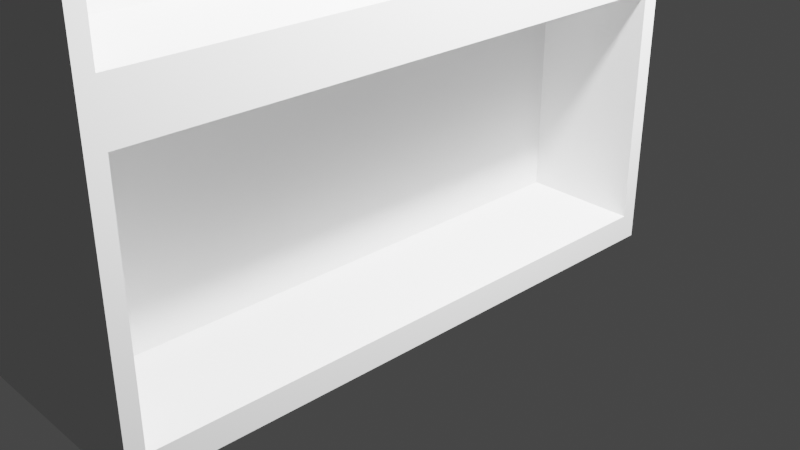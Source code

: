 # Source: Boekenkast.blend  (saved by Blender 2.93.21; exported with 4.5.12 LTS)
import bpy
from mathutils import Matrix  # noqa: F401  (used for matrix-valued properties, if any)

bpy.ops.wm.read_factory_settings(use_empty=True)
scene = bpy.context.scene
scene.name = 'Scene'

# ---- collections
col_collection = bpy.data.collections.new('Collection'); scene.collection.children.link(col_collection)

# ---- world
world_world = bpy.data.worlds.new('World'); scene.world = world_world
world_world.use_nodes = True; world_world.node_tree.nodes.clear()
_N = world_world.node_tree.nodes; _L = world_world.node_tree.links
n0 = _N.new('ShaderNodeOutputWorld'); n0.name = 'World Output'; n0.location = (300, 300)
n1 = _N.new('ShaderNodeBackground'); n1.name = 'Background'; n1.location = (10, 300)
n1.inputs[0].default_value = (0.05088, 0.05088, 0.05088, 1.0)
_L.new(n1.outputs[0], n0.inputs[0])
n0.is_active_output = True
world_world.color = (0.05088, 0.05088, 0.05088)
world_world.use_sun_shadow = False
world_world.sun_shadow_jitter_overblur = 0.0

# ---- cameras
cam_camera = bpy.data.cameras.new('Camera')
cam_camera.clip_end = 100.0
cam_camera.ortho_scale = 7.314

# ---- lights
light_light = bpy.data.lights.new('Light', 'POINT')
light_light.transmission_factor = 0.0
light_light.energy = 1000.0
light_light.shadow_soft_size = 0.1
light_light.shadow_maximum_resolution = 0.006
light_light.use_absolute_resolution = True

# ---- meshes
me_cube_001 = bpy.data.meshes.new('Cube.001')
me_cube_001.from_pydata([(-1.0, -0.9681, -0.9681), (-1.0, -0.9621, 0.9621), (-1.0, 0.9681, -0.9681), (-1.0, 0.9621, 0.9621), (1.0, -0.9448, -0.9448), (1.0, -0.95, 0.95), (1.0, 0.9448, -0.9448), (1.0, 0.95, 0.95), (-1.0, -0.9653, 0.4548), (-1.0, 0.9653, 0.4548), (1.0, 0.9479, 0.4374), (1.0, -0.9479, 0.4374), (-1.0, 0.9653, 0.102), (1.0, 0.9479, 0.1194), (1.0, -0.9479, 0.1194), (-1.0, -0.9653, 0.102), (-1.0, 0.9705, -0.3856), (1.0, 0.9499, -0.3651), (1.0, -0.9499, -0.3651), (-1.0, -0.9705, -0.3856), (-1.0, -0.9705, 0.03779), (-1.0, -0.9621, 0.5274), (-1.0, 0.9621, 0.5274), (-1.0, 0.9705, 0.03779), (-0.2495, -0.9653, 0.102), (-0.2495, -0.9653, 0.4548), (-0.2495, 0.9653, 0.4548), (-0.2495, 0.9653, 0.102), (1.0, 0.95, 0.5395), (1.0, -0.95, 0.5395), (1.0, 0.9499, 0.01721), (1.0, -0.9499, 0.01721), (0.1536, 0.9479, 0.4374), (0.1536, -0.9479, 0.4374), (0.1536, 0.9479, 0.1194), (0.1536, -0.9479, 0.1194), (-1.0, -0.9681, -0.4471), (-1.0, -1.0, 0.06729), (-1.0, 1.0, 0.06729), (-1.0, 0.9681, -0.4471), (-1.0, 1.0, -1.0), (-1.0, -1.0, -1.0), (-1.0, 1.0, -0.4151), (-1.0, -1.0, -0.4151), (-1.0, -1.0, 0.4895), (-1.0, -1.0, 1.0), (-1.0, 1.0, 1.0), (-1.0, 1.0, 0.4895), (1.0, 1.0, 1.0), (1.0, -1.0, 1.0), (1.0, 1.0, 0.4895), (1.0, -1.0, 0.4895), (1.0, 1.0, 0.06729), (1.0, -1.0, 0.06729), (1.0, 0.9448, -0.4703), (1.0, -0.9448, -0.4703), (1.0, 1.0, -0.4151), (1.0, 1.0, -1.0), (1.0, -1.0, -1.0), (1.0, -1.0, -0.4151), (0.2512, 0.9448, -0.4703), (0.2512, 0.9448, -0.9448), (0.2512, -0.9448, -0.9448), (0.2512, -0.9448, -0.4703), (0.2643, 0.9499, 0.01721), (0.2643, -0.9499, 0.01721), (0.2643, 0.9499, -0.3651), (0.2643, -0.9499, -0.3651), (0.2765, 0.95, 0.95), (0.2765, -0.95, 0.95), (0.2765, 0.95, 0.5395), (0.2765, -0.95, 0.5395), (-0.2, -0.9621, 0.5274), (-0.2, -0.9621, 0.9621), (-0.2, 0.9621, 0.9621), (-0.2, 0.9621, 0.5274), (-0.3462, -0.9705, -0.3856), (-0.3462, -0.9705, 0.03779), (-0.3462, 0.9705, 0.03779), (-0.3462, 0.9705, -0.3856), (-0.2884, 0.9681, -0.9681), (-0.2884, -0.9681, -0.9681), (-0.2884, 0.9681, -0.4471), (-0.2884, -0.9681, -0.4471)], [], [(22, 21, 72, 75), (47, 46, 48, 50), (5, 29, 71, 69), (51, 49, 45, 44), (40, 57, 58, 41), (48, 46, 45, 49), (53, 51, 44, 37), (13, 10, 32, 34), (38, 47, 50, 52), (9, 12, 27, 26), (20, 23, 78, 77), (42, 38, 52, 56), (31, 18, 67, 65), (59, 53, 37, 43), (58, 59, 43, 41), (54, 55, 63, 60), (40, 42, 56, 57), (0, 36, 83, 81), (8, 15, 37, 44), (9, 8, 44, 47), (12, 9, 47, 38), (15, 12, 38, 37), (24, 25, 26, 27), (15, 8, 25, 24), (12, 15, 24, 27), (8, 9, 26, 25), (11, 10, 50, 51), (10, 13, 52, 50), (14, 11, 51, 53), (13, 14, 53, 52), (34, 32, 33, 35), (11, 14, 35, 33), (10, 11, 33, 32), (14, 13, 34, 35), (20, 19, 43, 37), (23, 20, 37, 38), (16, 23, 38, 42), (19, 16, 42, 43), (0, 2, 40, 41), (2, 39, 42, 40), (36, 0, 41, 43), (39, 36, 43, 42), (1, 21, 44, 45), (3, 1, 45, 46), (22, 3, 46, 47), (21, 22, 47, 44), (5, 7, 48, 49), (7, 28, 50, 48), (29, 5, 49, 51), (28, 29, 51, 50), (31, 30, 52, 53), (30, 17, 56, 52), (18, 31, 53, 59), (17, 18, 59, 56), (54, 6, 57, 56), (6, 4, 58, 57), (4, 55, 59, 58), (55, 54, 56, 59), (61, 60, 63, 62), (4, 6, 61, 62), (55, 4, 62, 63), (6, 54, 60, 61), (66, 64, 65, 67), (30, 31, 65, 64), (18, 17, 66, 67), (17, 30, 64, 66), (70, 68, 69, 71), (7, 5, 69, 68), (29, 28, 70, 71), (28, 7, 68, 70), (72, 73, 74, 75), (1, 3, 74, 73), (3, 22, 75, 74), (21, 1, 73, 72), (76, 77, 78, 79), (23, 16, 79, 78), (19, 20, 77, 76), (16, 19, 76, 79), (81, 83, 82, 80), (2, 0, 81, 80), (36, 39, 82, 83), (39, 2, 80, 82)])
_uv = me_cube_001.uv_layers.new(name='UVMap')
_uv.uv.foreach_set('vector', [0.5659, 0.2453, 0.5659, 0.004732, 0.5659, 0.004732, 0.5659, 0.2453, 0.5612, 0.25, 0.625, 0.25, 0.625, 0.5, 0.5612, 0.5, 0.6188, 0.7438, 0.5674, 0.7438, 0.5674, 0.7438, 0.6188, 0.7438, 0.5612, 0.75, 0.625, 0.75, 0.625, 1.0, 0.5612, 1.0, 0.125, 0.5, 0.375, 0.5, 0.375, 0.75, 0.125, 0.75, 0.625, 0.5, 0.875, 0.5, 0.875, 0.75, 0.625, 0.75, 0.5084, 0.75, 0.5612, 0.75, 0.5612, 1.0, 0.5084, 1.0, 0.5149, 0.5065, 0.5547, 0.5065, 0.5547, 0.5065, 0.5149, 0.5065, 0.5084, 0.25, 0.5612, 0.25, 0.5612, 0.5, 0.5084, 0.5, 0.5569, 0.2457, 0.5127, 0.2457, 0.5127, 0.2457, 0.5569, 0.2457, 0.5047, 0.003687, 0.5047, 0.2463, 0.5047, 0.2463, 0.5047, 0.003687, 0.4481, 0.25, 0.5084, 0.25, 0.5084, 0.5, 0.4481, 0.5, 0.5022, 0.7437, 0.4544, 0.7437, 0.4544, 0.7437, 0.5022, 0.7437, 0.4481, 0.75, 0.5084, 0.75, 0.5084, 1.0, 0.4481, 1.0, 0.375, 0.75, 0.4481, 0.75, 0.4481, 1.0, 0.375, 1.0, 0.4412, 0.5069, 0.4412, 0.7431, 0.4412, 0.7431, 0.4412, 0.5069, 0.375, 0.25, 0.4481, 0.25, 0.4481, 0.5, 0.375, 0.5, 0.379, 0.003991, 0.4441, 0.003991, 0.4441, 0.003991, 0.379, 0.003991, 0.5569, 0.004333, 0.5127, 0.004333, 0.5084, 0.0, 0.5612, 0.0, 0.5569, 0.2457, 0.5569, 0.004333, 0.5612, 0.0, 0.5612, 0.25, 0.5127, 0.2457, 0.5569, 0.2457, 0.5612, 0.25, 0.5084, 0.25, 0.5127, 0.004333, 0.5127, 0.2457, 0.5084, 0.25, 0.5084, 0.0, 0.5127, 0.004333, 0.5569, 0.004333, 0.5569, 0.2457, 0.5127, 0.2457, 0.5127, 0.004333, 0.5569, 0.004333, 0.5569, 0.004333, 0.5127, 0.004333, 0.5127, 0.2457, 0.5127, 0.004333, 0.5127, 0.004333, 0.5127, 0.2457, 0.5569, 0.004333, 0.5569, 0.2457, 0.5569, 0.2457, 0.5569, 0.004333, 0.5547, 0.7435, 0.5547, 0.5065, 0.5612, 0.5, 0.5612, 0.75, 0.5547, 0.5065, 0.5149, 0.5065, 0.5084, 0.5, 0.5612, 0.5, 0.5149, 0.7435, 0.5547, 0.7435, 0.5612, 0.75, 0.5084, 0.75, 0.5149, 0.5065, 0.5149, 0.7435, 0.5084, 0.75, 0.5084, 0.5, 0.5149, 0.5065, 0.5547, 0.5065, 0.5547, 0.7435, 0.5149, 0.7435, 0.5547, 0.7435, 0.5149, 0.7435, 0.5149, 0.7435, 0.5547, 0.7435, 0.5547, 0.5065, 0.5547, 0.7435, 0.5547, 0.7435, 0.5547, 0.5065, 0.5149, 0.7435, 0.5149, 0.5065, 0.5149, 0.5065, 0.5149, 0.7435, 0.5047, 0.003687, 0.4518, 0.003687, 0.4481, 0.0, 0.5084, 0.0, 0.5047, 0.2463, 0.5047, 0.003687, 0.5084, 0.0, 0.5084, 0.25, 0.4518, 0.2463, 0.5047, 0.2463, 0.5084, 0.25, 0.4481, 0.25, 0.4518, 0.003687, 0.4518, 0.2463, 0.4481, 0.25, 0.4481, 0.0, 0.379, 0.003991, 0.379, 0.246, 0.375, 0.25, 0.375, 0.0, 0.379, 0.246, 0.4441, 0.246, 0.4481, 0.25, 0.375, 0.25, 0.4441, 0.003991, 0.379, 0.003991, 0.375, 0.0, 0.4481, 0.0, 0.4441, 0.246, 0.4441, 0.003991, 0.4481, 0.0, 0.4481, 0.25, 0.6203, 0.004732, 0.5659, 0.004732, 0.5612, 0.0, 0.625, 0.0, 0.6203, 0.2453, 0.6203, 0.004732, 0.625, 0.0, 0.625, 0.25, 0.5659, 0.2453, 0.6203, 0.2453, 0.625, 0.25, 0.5612, 0.25, 0.5659, 0.004732, 0.5659, 0.2453, 0.5612, 0.25, 0.5612, 0.0, 0.6188, 0.7438, 0.6188, 0.5062, 0.625, 0.5, 0.625, 0.75, 0.6188, 0.5062, 0.5674, 0.5062, 0.5612, 0.5, 0.625, 0.5, 0.5674, 0.7438, 0.6188, 0.7438, 0.625, 0.75, 0.5612, 0.75, 0.5674, 0.5062, 0.5674, 0.7438, 0.5612, 0.75, 0.5612, 0.5, 0.5022, 0.7437, 0.5022, 0.5063, 0.5084, 0.5, 0.5084, 0.75, 0.5022, 0.5063, 0.4544, 0.5063, 0.4481, 0.5, 0.5084, 0.5, 0.4544, 0.7437, 0.5022, 0.7437, 0.5084, 0.75, 0.4481, 0.75, 0.4544, 0.5063, 0.4544, 0.7437, 0.4481, 0.75, 0.4481, 0.5, 0.4412, 0.5069, 0.3819, 0.5069, 0.375, 0.5, 0.4481, 0.5, 0.3819, 0.5069, 0.3819, 0.7431, 0.375, 0.75, 0.375, 0.5, 0.3819, 0.7431, 0.4412, 0.7431, 0.4481, 0.75, 0.375, 0.75, 0.4412, 0.7431, 0.4412, 0.5069, 0.4481, 0.5, 0.4481, 0.75, 0.3819, 0.5069, 0.4412, 0.5069, 0.4412, 0.7431, 0.3819, 0.7431, 0.3819, 0.7431, 0.3819, 0.5069, 0.3819, 0.5069, 0.3819, 0.7431, 0.4412, 0.7431, 0.3819, 0.7431, 0.3819, 0.7431, 0.4412, 0.7431, 0.3819, 0.5069, 0.4412, 0.5069, 0.4412, 0.5069, 0.3819, 0.5069, 0.4544, 0.5063, 0.5022, 0.5063, 0.5022, 0.7437, 0.4544, 0.7437, 0.5022, 0.5063, 0.5022, 0.7437, 0.5022, 0.7437, 0.5022, 0.5063, 0.4544, 0.7437, 0.4544, 0.5063, 0.4544, 0.5063, 0.4544, 0.7437, 0.4544, 0.5063, 0.5022, 0.5063, 0.5022, 0.5063, 0.4544, 0.5063, 0.5674, 0.5062, 0.6188, 0.5062, 0.6188, 0.7438, 0.5674, 0.7438, 0.6188, 0.5062, 0.6188, 0.7438, 0.6188, 0.7438, 0.6188, 0.5062, 0.5674, 0.7438, 0.5674, 0.5062, 0.5674, 0.5062, 0.5674, 0.7438, 0.5674, 0.5062, 0.6188, 0.5062, 0.6188, 0.5062, 0.5674, 0.5062, 0.5659, 0.004732, 0.6203, 0.004732, 0.6203, 0.2453, 0.5659, 0.2453, 0.6203, 0.004732, 0.6203, 0.2453, 0.6203, 0.2453, 0.6203, 0.004732, 0.6203, 0.2453, 0.5659, 0.2453, 0.5659, 0.2453, 0.6203, 0.2453, 0.5659, 0.004732, 0.6203, 0.004732, 0.6203, 0.004732, 0.5659, 0.004732, 0.4518, 0.003687, 0.5047, 0.003687, 0.5047, 0.2463, 0.4518, 0.2463, 0.5047, 0.2463, 0.4518, 0.2463, 0.4518, 0.2463, 0.5047, 0.2463, 0.4518, 0.003687, 0.5047, 0.003687, 0.5047, 0.003687, 0.4518, 0.003687, 0.4518, 0.2463, 0.4518, 0.003687, 0.4518, 0.003687, 0.4518, 0.2463, 0.379, 0.003991, 0.4441, 0.003991, 0.4441, 0.246, 0.379, 0.246, 0.379, 0.246, 0.379, 0.003991, 0.379, 0.003991, 0.379, 0.246, 0.4441, 0.003991, 0.4441, 0.246, 0.4441, 0.246, 0.4441, 0.003991, 0.4441, 0.246, 0.379, 0.246, 0.379, 0.246, 0.4441, 0.246])
me_cube_001.use_remesh_fix_poles = True
me_cube_001.use_remesh_preserve_attributes = False
me_cube_001.update()

# ---- objects
ob_light = bpy.data.objects.new('Light', light_light)
ob_camera = bpy.data.objects.new('Camera', cam_camera)
ob_cube_001 = bpy.data.objects.new('Cube.001', me_cube_001)

# ---- transforms, parenting, visibility, modifiers, constraints
ob_light.location = (3.917, -1.342, 5.981)
ob_light.rotation_euler = (0.6503, 0.05522, 1.866)
ob_light.scale = (0.3, 0.3, 0.3)
ob_light.lock_rotations_4d = False
ob_light.empty_display_type = 'ARROWS'
ob_light.color = (0.0, 0.0, 0.0, 0.0)
ob_light.lineart.crease_threshold = 0.0
ob_camera.location = (4.887, -3.721, 5.36)
ob_camera.rotation_euler = (1.109, 0.0, 0.8149)
ob_camera.scale = (0.3, 0.3, 0.3)
ob_camera.lock_rotations_4d = False
ob_camera.empty_display_type = 'ARROWS'
ob_camera.color = (0.0, 0.0, 0.0, 0.0)
ob_camera.display_type = 'WIRE'
ob_camera.lineart.crease_threshold = 0.0
ob_cube_001.location = (2.68, -1.98, 5.255)
ob_cube_001.scale = (0.4653, 0.8856, 1.457)

# ---- collection membership
col_collection.objects.link(ob_light)
col_collection.objects.link(ob_camera)
col_collection.objects.link(ob_cube_001)

# ---- scene / render settings (as saved in the file)
scene.camera = ob_camera
scene.frame_start = 1; scene.frame_end = 250; scene.frame_set(1)
scene.render.engine = 'BLENDER_EEVEE_NEXT'
scene.cycles.use_denoising = False
scene.cycles.samples = 128
scene.cycles.sampling_pattern = 'TABULATED_SOBOL'
scene.cycles.use_adaptive_sampling = False
scene.cycles.use_light_tree = False
scene.view_settings.view_transform = 'Filmic'
bpy.context.view_layer.update()
